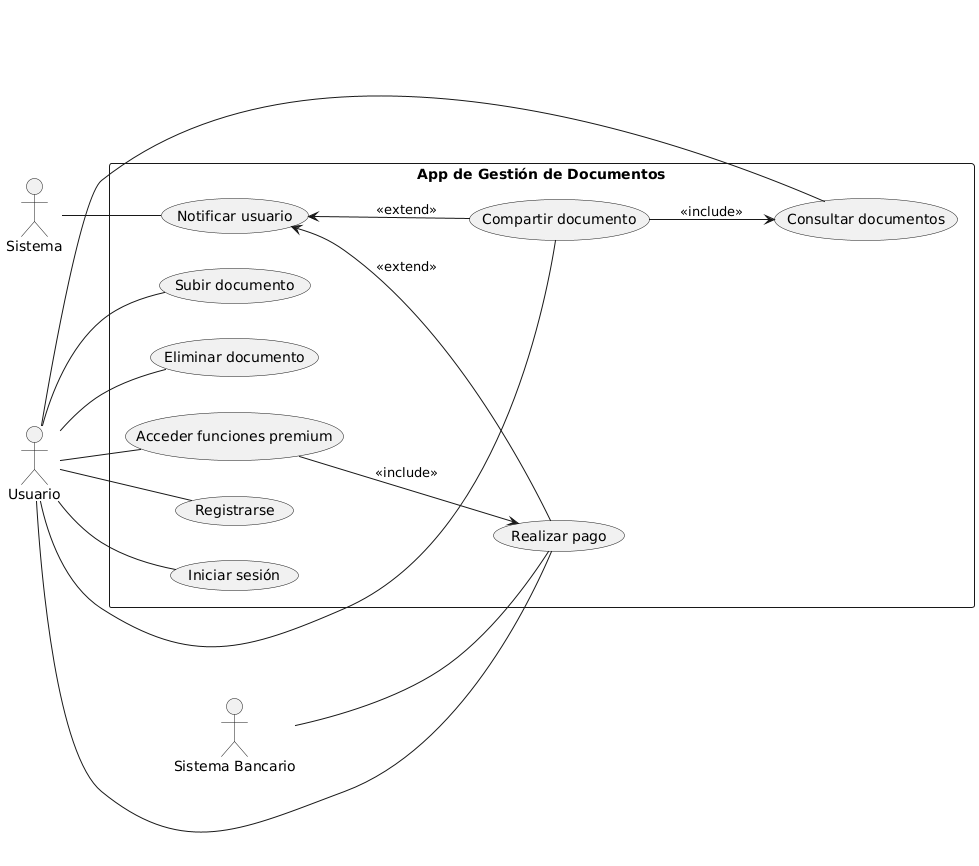

The diagram above was rendered by PlantUML. Its source (embedded in the PNG):
@startuml
left to right direction

actor "Usuario" as U
actor "Sistema" as SYS
actor "Sistema Bancario" as SB

rectangle "App de Gestión de Documentos" as AGD {
  (Registrarse) as UC1
  (Iniciar sesión) as UC2
  (Subir documento) as UC3
  (Consultar documentos) as UC4
  (Compartir documento) as UC5
  (Eliminar documento) as UC6
  (Realizar pago) as UC7
  (Acceder funciones premium) as UC8
  (Notificar usuario) as UC9

  UC8 --> UC7 : <<include>>
  UC5 --> UC4 : <<include>>

  UC9 <-- UC5 : <<extend>>
  UC9 <-- UC7 : <<extend>>
}

U -- UC1
U -- UC2
U -- UC3
U -- UC4
U -- UC5
U -- UC6
U -- UC7
U -- UC8

SYS -- UC9
SB -- UC7
@enduml